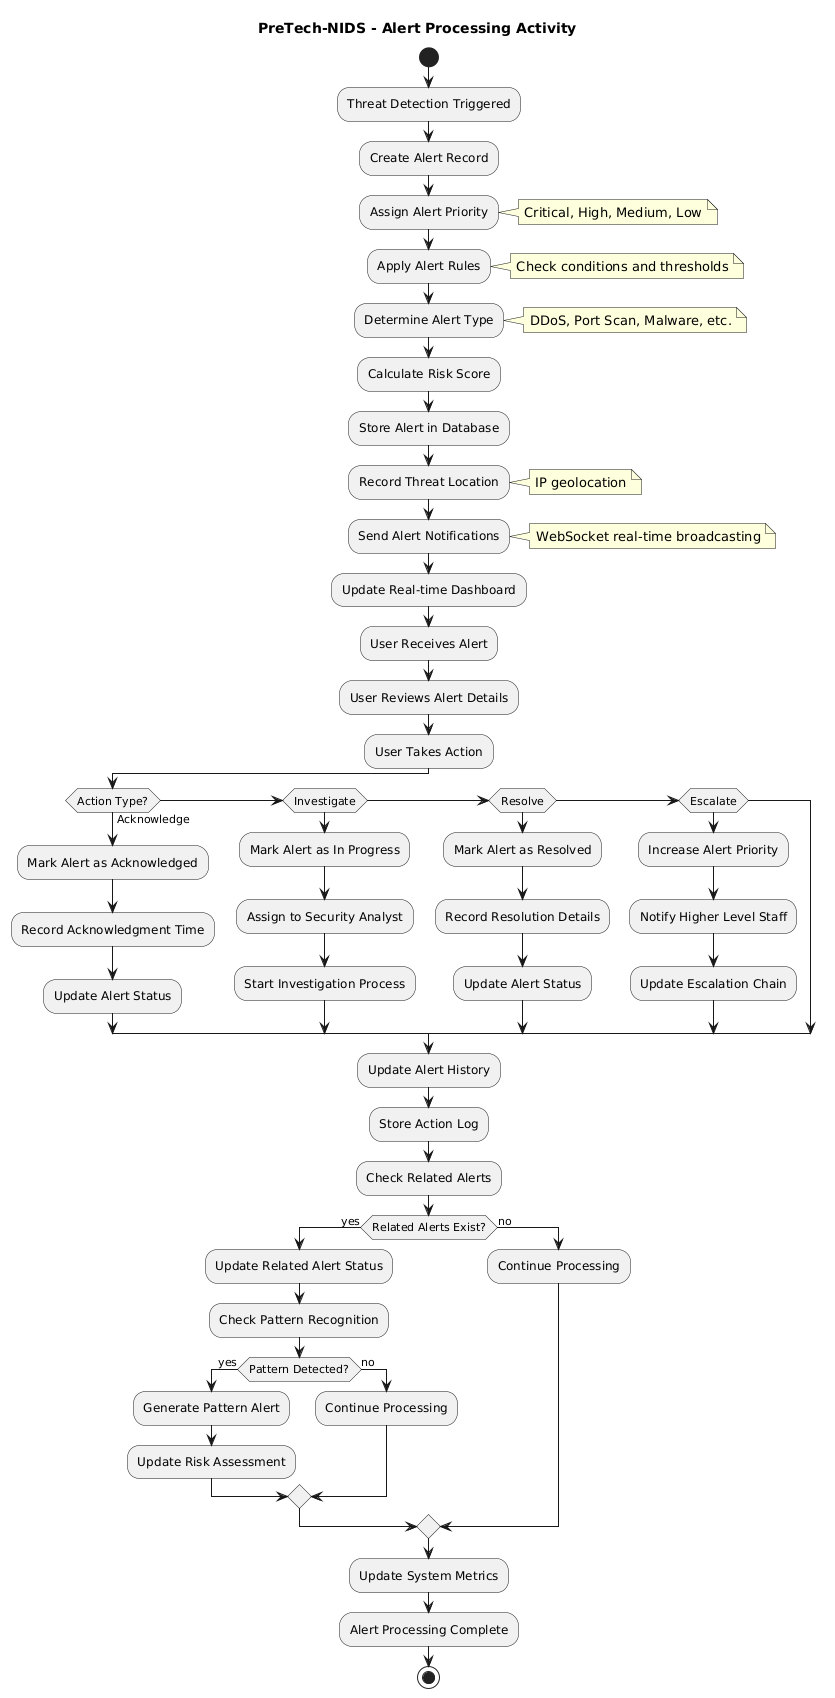

The diagram above was rendered by PlantUML. Its source (embedded in the PNG):
@startuml
title PreTech-NIDS - Alert Processing Activity
hide circle

start
:Threat Detection Triggered;

:Create Alert Record;

:Assign Alert Priority;
note right: Critical, High, Medium, Low

:Apply Alert Rules;
note right: Check conditions and thresholds

:Determine Alert Type;
note right: DDoS, Port Scan, Malware, etc.

:Calculate Risk Score;

:Store Alert in Database;

:Record Threat Location;
note right: IP geolocation

:Send Alert Notifications;
note right: WebSocket real-time broadcasting

:Update Real-time Dashboard;

:User Receives Alert;

:User Reviews Alert Details;

:User Takes Action;
if (Action Type?) then (Acknowledge)
  :Mark Alert as Acknowledged;
  :Record Acknowledgment Time;
  :Update Alert Status;
elseif (Investigate)
  :Mark Alert as In Progress;
  :Assign to Security Analyst;
  :Start Investigation Process;
elseif (Resolve)
  :Mark Alert as Resolved;
  :Record Resolution Details;
  :Update Alert Status;
elseif (Escalate)
  :Increase Alert Priority;
  :Notify Higher Level Staff;
  :Update Escalation Chain;
endif

:Update Alert History;

:Store Action Log;

:Check Related Alerts;
if (Related Alerts Exist?) then (yes)
  :Update Related Alert Status;
  :Check Pattern Recognition;
  if (Pattern Detected?) then (yes)
    :Generate Pattern Alert;
    :Update Risk Assessment;
  else (no)
    :Continue Processing;
  endif
else (no)
  :Continue Processing;
endif

:Update System Metrics;

:Alert Processing Complete;

stop
@enduml